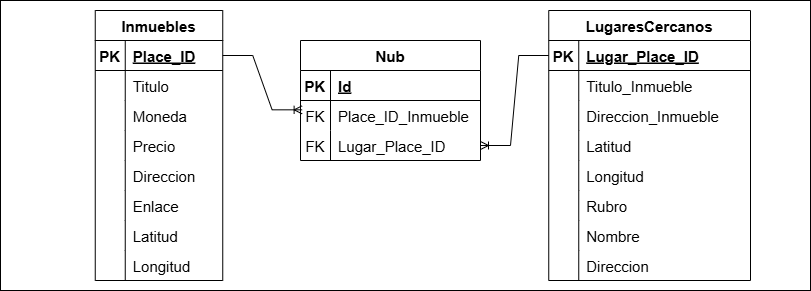

The diagram above was exported from draw.io. Its source (the exported page's mxGraphModel, read from the mxfile embedded in the PNG):
<mxGraphModel dx="1050" dy="522" grid="1" gridSize="10" guides="1" tooltips="1" connect="1" arrows="1" fold="1" page="1" pageScale="1" pageWidth="827" pageHeight="1169" math="0" shadow="0">
  <root>
    <mxCell id="0" />
    <mxCell id="1" parent="0" />
    <mxCell id="08mX7MxqLNH22tpMBtNo-208" value="" style="rounded=0;whiteSpace=wrap;html=1;" vertex="1" parent="1">
      <mxGeometry x="10" y="10" width="810" height="290" as="geometry" />
    </mxCell>
    <mxCell id="08mX7MxqLNH22tpMBtNo-1" value="Inmuebles" style="shape=table;startSize=30;container=1;collapsible=1;childLayout=tableLayout;fixedRows=1;rowLines=0;fontStyle=1;align=center;resizeLast=1;fontSize=15;" vertex="1" parent="1">
      <mxGeometry x="104.75" y="20" width="127.5" height="270" as="geometry">
        <mxRectangle x="32.5" y="140" width="80" height="30" as="alternateBounds" />
      </mxGeometry>
    </mxCell>
    <mxCell id="08mX7MxqLNH22tpMBtNo-2" value="" style="shape=tableRow;horizontal=0;startSize=0;swimlaneHead=0;swimlaneBody=0;fillColor=none;collapsible=0;dropTarget=0;points=[[0,0.5],[1,0.5]];portConstraint=eastwest;top=0;left=0;right=0;bottom=1;fontSize=15;" vertex="1" parent="08mX7MxqLNH22tpMBtNo-1">
      <mxGeometry y="30" width="127.5" height="30" as="geometry" />
    </mxCell>
    <mxCell id="08mX7MxqLNH22tpMBtNo-3" value="PK" style="shape=partialRectangle;connectable=0;fillColor=none;top=0;left=0;bottom=0;right=0;fontStyle=1;overflow=hidden;fontSize=15;" vertex="1" parent="08mX7MxqLNH22tpMBtNo-2">
      <mxGeometry width="30" height="30" as="geometry">
        <mxRectangle width="30" height="30" as="alternateBounds" />
      </mxGeometry>
    </mxCell>
    <mxCell id="08mX7MxqLNH22tpMBtNo-4" value="Place_ID" style="shape=partialRectangle;connectable=0;fillColor=none;top=0;left=0;bottom=0;right=0;align=left;spacingLeft=6;fontStyle=5;overflow=hidden;fontSize=15;" vertex="1" parent="08mX7MxqLNH22tpMBtNo-2">
      <mxGeometry x="30" width="97.5" height="30" as="geometry">
        <mxRectangle width="97.5" height="30" as="alternateBounds" />
      </mxGeometry>
    </mxCell>
    <mxCell id="08mX7MxqLNH22tpMBtNo-5" value="" style="shape=tableRow;horizontal=0;startSize=0;swimlaneHead=0;swimlaneBody=0;fillColor=none;collapsible=0;dropTarget=0;points=[[0,0.5],[1,0.5]];portConstraint=eastwest;top=0;left=0;right=0;bottom=0;fontSize=15;" vertex="1" parent="08mX7MxqLNH22tpMBtNo-1">
      <mxGeometry y="60" width="127.5" height="30" as="geometry" />
    </mxCell>
    <mxCell id="08mX7MxqLNH22tpMBtNo-6" value="" style="shape=partialRectangle;connectable=0;fillColor=none;top=0;left=0;bottom=0;right=0;editable=1;overflow=hidden;fontSize=15;" vertex="1" parent="08mX7MxqLNH22tpMBtNo-5">
      <mxGeometry width="30" height="30" as="geometry">
        <mxRectangle width="30" height="30" as="alternateBounds" />
      </mxGeometry>
    </mxCell>
    <mxCell id="08mX7MxqLNH22tpMBtNo-7" value="Titulo" style="shape=partialRectangle;connectable=0;fillColor=none;top=0;left=0;bottom=0;right=0;align=left;spacingLeft=6;overflow=hidden;fontSize=15;" vertex="1" parent="08mX7MxqLNH22tpMBtNo-5">
      <mxGeometry x="30" width="97.5" height="30" as="geometry">
        <mxRectangle width="97.5" height="30" as="alternateBounds" />
      </mxGeometry>
    </mxCell>
    <mxCell id="08mX7MxqLNH22tpMBtNo-8" value="" style="shape=tableRow;horizontal=0;startSize=0;swimlaneHead=0;swimlaneBody=0;fillColor=none;collapsible=0;dropTarget=0;points=[[0,0.5],[1,0.5]];portConstraint=eastwest;top=0;left=0;right=0;bottom=0;fontSize=15;" vertex="1" parent="08mX7MxqLNH22tpMBtNo-1">
      <mxGeometry y="90" width="127.5" height="30" as="geometry" />
    </mxCell>
    <mxCell id="08mX7MxqLNH22tpMBtNo-9" value="" style="shape=partialRectangle;connectable=0;fillColor=none;top=0;left=0;bottom=0;right=0;editable=1;overflow=hidden;fontSize=15;" vertex="1" parent="08mX7MxqLNH22tpMBtNo-8">
      <mxGeometry width="30" height="30" as="geometry">
        <mxRectangle width="30" height="30" as="alternateBounds" />
      </mxGeometry>
    </mxCell>
    <mxCell id="08mX7MxqLNH22tpMBtNo-10" value="Moneda" style="shape=partialRectangle;connectable=0;fillColor=none;top=0;left=0;bottom=0;right=0;align=left;spacingLeft=6;overflow=hidden;fontSize=15;" vertex="1" parent="08mX7MxqLNH22tpMBtNo-8">
      <mxGeometry x="30" width="97.5" height="30" as="geometry">
        <mxRectangle width="97.5" height="30" as="alternateBounds" />
      </mxGeometry>
    </mxCell>
    <mxCell id="08mX7MxqLNH22tpMBtNo-172" style="shape=tableRow;horizontal=0;startSize=0;swimlaneHead=0;swimlaneBody=0;fillColor=none;collapsible=0;dropTarget=0;points=[[0,0.5],[1,0.5]];portConstraint=eastwest;top=0;left=0;right=0;bottom=0;fontSize=15;" vertex="1" parent="08mX7MxqLNH22tpMBtNo-1">
      <mxGeometry y="120" width="127.5" height="30" as="geometry" />
    </mxCell>
    <mxCell id="08mX7MxqLNH22tpMBtNo-173" style="shape=partialRectangle;connectable=0;fillColor=none;top=0;left=0;bottom=0;right=0;editable=1;overflow=hidden;fontSize=15;" vertex="1" parent="08mX7MxqLNH22tpMBtNo-172">
      <mxGeometry width="30" height="30" as="geometry">
        <mxRectangle width="30" height="30" as="alternateBounds" />
      </mxGeometry>
    </mxCell>
    <mxCell id="08mX7MxqLNH22tpMBtNo-174" value="Precio" style="shape=partialRectangle;connectable=0;fillColor=none;top=0;left=0;bottom=0;right=0;align=left;spacingLeft=6;overflow=hidden;fontSize=15;" vertex="1" parent="08mX7MxqLNH22tpMBtNo-172">
      <mxGeometry x="30" width="97.5" height="30" as="geometry">
        <mxRectangle width="97.5" height="30" as="alternateBounds" />
      </mxGeometry>
    </mxCell>
    <mxCell id="08mX7MxqLNH22tpMBtNo-175" style="shape=tableRow;horizontal=0;startSize=0;swimlaneHead=0;swimlaneBody=0;fillColor=none;collapsible=0;dropTarget=0;points=[[0,0.5],[1,0.5]];portConstraint=eastwest;top=0;left=0;right=0;bottom=0;fontSize=15;" vertex="1" parent="08mX7MxqLNH22tpMBtNo-1">
      <mxGeometry y="150" width="127.5" height="30" as="geometry" />
    </mxCell>
    <mxCell id="08mX7MxqLNH22tpMBtNo-176" style="shape=partialRectangle;connectable=0;fillColor=none;top=0;left=0;bottom=0;right=0;editable=1;overflow=hidden;fontSize=15;" vertex="1" parent="08mX7MxqLNH22tpMBtNo-175">
      <mxGeometry width="30" height="30" as="geometry">
        <mxRectangle width="30" height="30" as="alternateBounds" />
      </mxGeometry>
    </mxCell>
    <mxCell id="08mX7MxqLNH22tpMBtNo-177" value="Direccion" style="shape=partialRectangle;connectable=0;fillColor=none;top=0;left=0;bottom=0;right=0;align=left;spacingLeft=6;overflow=hidden;fontSize=15;" vertex="1" parent="08mX7MxqLNH22tpMBtNo-175">
      <mxGeometry x="30" width="97.5" height="30" as="geometry">
        <mxRectangle width="97.5" height="30" as="alternateBounds" />
      </mxGeometry>
    </mxCell>
    <mxCell id="08mX7MxqLNH22tpMBtNo-178" style="shape=tableRow;horizontal=0;startSize=0;swimlaneHead=0;swimlaneBody=0;fillColor=none;collapsible=0;dropTarget=0;points=[[0,0.5],[1,0.5]];portConstraint=eastwest;top=0;left=0;right=0;bottom=0;fontSize=15;" vertex="1" parent="08mX7MxqLNH22tpMBtNo-1">
      <mxGeometry y="180" width="127.5" height="30" as="geometry" />
    </mxCell>
    <mxCell id="08mX7MxqLNH22tpMBtNo-179" style="shape=partialRectangle;connectable=0;fillColor=none;top=0;left=0;bottom=0;right=0;editable=1;overflow=hidden;fontSize=15;" vertex="1" parent="08mX7MxqLNH22tpMBtNo-178">
      <mxGeometry width="30" height="30" as="geometry">
        <mxRectangle width="30" height="30" as="alternateBounds" />
      </mxGeometry>
    </mxCell>
    <mxCell id="08mX7MxqLNH22tpMBtNo-180" value="Enlace" style="shape=partialRectangle;connectable=0;fillColor=none;top=0;left=0;bottom=0;right=0;align=left;spacingLeft=6;overflow=hidden;fontSize=15;" vertex="1" parent="08mX7MxqLNH22tpMBtNo-178">
      <mxGeometry x="30" width="97.5" height="30" as="geometry">
        <mxRectangle width="97.5" height="30" as="alternateBounds" />
      </mxGeometry>
    </mxCell>
    <mxCell id="08mX7MxqLNH22tpMBtNo-181" style="shape=tableRow;horizontal=0;startSize=0;swimlaneHead=0;swimlaneBody=0;fillColor=none;collapsible=0;dropTarget=0;points=[[0,0.5],[1,0.5]];portConstraint=eastwest;top=0;left=0;right=0;bottom=0;fontSize=15;" vertex="1" parent="08mX7MxqLNH22tpMBtNo-1">
      <mxGeometry y="210" width="127.5" height="30" as="geometry" />
    </mxCell>
    <mxCell id="08mX7MxqLNH22tpMBtNo-182" style="shape=partialRectangle;connectable=0;fillColor=none;top=0;left=0;bottom=0;right=0;editable=1;overflow=hidden;fontSize=15;" vertex="1" parent="08mX7MxqLNH22tpMBtNo-181">
      <mxGeometry width="30" height="30" as="geometry">
        <mxRectangle width="30" height="30" as="alternateBounds" />
      </mxGeometry>
    </mxCell>
    <mxCell id="08mX7MxqLNH22tpMBtNo-183" value="Latitud" style="shape=partialRectangle;connectable=0;fillColor=none;top=0;left=0;bottom=0;right=0;align=left;spacingLeft=6;overflow=hidden;fontSize=15;" vertex="1" parent="08mX7MxqLNH22tpMBtNo-181">
      <mxGeometry x="30" width="97.5" height="30" as="geometry">
        <mxRectangle width="97.5" height="30" as="alternateBounds" />
      </mxGeometry>
    </mxCell>
    <mxCell id="08mX7MxqLNH22tpMBtNo-184" style="shape=tableRow;horizontal=0;startSize=0;swimlaneHead=0;swimlaneBody=0;fillColor=none;collapsible=0;dropTarget=0;points=[[0,0.5],[1,0.5]];portConstraint=eastwest;top=0;left=0;right=0;bottom=0;fontSize=15;" vertex="1" parent="08mX7MxqLNH22tpMBtNo-1">
      <mxGeometry y="240" width="127.5" height="30" as="geometry" />
    </mxCell>
    <mxCell id="08mX7MxqLNH22tpMBtNo-185" style="shape=partialRectangle;connectable=0;fillColor=none;top=0;left=0;bottom=0;right=0;editable=1;overflow=hidden;fontSize=15;" vertex="1" parent="08mX7MxqLNH22tpMBtNo-184">
      <mxGeometry width="30" height="30" as="geometry">
        <mxRectangle width="30" height="30" as="alternateBounds" />
      </mxGeometry>
    </mxCell>
    <mxCell id="08mX7MxqLNH22tpMBtNo-186" value="Longitud" style="shape=partialRectangle;connectable=0;fillColor=none;top=0;left=0;bottom=0;right=0;align=left;spacingLeft=6;overflow=hidden;fontSize=15;" vertex="1" parent="08mX7MxqLNH22tpMBtNo-184">
      <mxGeometry x="30" width="97.5" height="30" as="geometry">
        <mxRectangle width="97.5" height="30" as="alternateBounds" />
      </mxGeometry>
    </mxCell>
    <mxCell id="08mX7MxqLNH22tpMBtNo-11" value="LugaresCercanos" style="shape=table;startSize=30;container=1;collapsible=1;childLayout=tableLayout;fixedRows=1;rowLines=0;fontStyle=1;align=center;resizeLast=1;fontSize=15;" vertex="1" parent="1">
      <mxGeometry x="558.25" y="20" width="201.75" height="270" as="geometry" />
    </mxCell>
    <mxCell id="08mX7MxqLNH22tpMBtNo-12" value="" style="shape=tableRow;horizontal=0;startSize=0;swimlaneHead=0;swimlaneBody=0;fillColor=none;collapsible=0;dropTarget=0;points=[[0,0.5],[1,0.5]];portConstraint=eastwest;top=0;left=0;right=0;bottom=1;fontSize=15;" vertex="1" parent="08mX7MxqLNH22tpMBtNo-11">
      <mxGeometry y="30" width="201.75" height="30" as="geometry" />
    </mxCell>
    <mxCell id="08mX7MxqLNH22tpMBtNo-13" value="PK" style="shape=partialRectangle;connectable=0;fillColor=none;top=0;left=0;bottom=0;right=0;fontStyle=1;overflow=hidden;fontSize=15;" vertex="1" parent="08mX7MxqLNH22tpMBtNo-12">
      <mxGeometry width="30" height="30" as="geometry">
        <mxRectangle width="30" height="30" as="alternateBounds" />
      </mxGeometry>
    </mxCell>
    <mxCell id="08mX7MxqLNH22tpMBtNo-14" value="Lugar_Place_ID" style="shape=partialRectangle;connectable=0;fillColor=none;top=0;left=0;bottom=0;right=0;align=left;spacingLeft=6;fontStyle=5;overflow=hidden;fontSize=15;" vertex="1" parent="08mX7MxqLNH22tpMBtNo-12">
      <mxGeometry x="30" width="171.75" height="30" as="geometry">
        <mxRectangle width="171.75" height="30" as="alternateBounds" />
      </mxGeometry>
    </mxCell>
    <mxCell id="08mX7MxqLNH22tpMBtNo-202" style="shape=tableRow;horizontal=0;startSize=0;swimlaneHead=0;swimlaneBody=0;fillColor=none;collapsible=0;dropTarget=0;points=[[0,0.5],[1,0.5]];portConstraint=eastwest;top=0;left=0;right=0;bottom=0;fontSize=15;" vertex="1" parent="08mX7MxqLNH22tpMBtNo-11">
      <mxGeometry y="60" width="201.75" height="30" as="geometry" />
    </mxCell>
    <mxCell id="08mX7MxqLNH22tpMBtNo-203" style="shape=partialRectangle;connectable=0;fillColor=none;top=0;left=0;bottom=0;right=0;editable=1;overflow=hidden;fontSize=15;" vertex="1" parent="08mX7MxqLNH22tpMBtNo-202">
      <mxGeometry width="30" height="30" as="geometry">
        <mxRectangle width="30" height="30" as="alternateBounds" />
      </mxGeometry>
    </mxCell>
    <mxCell id="08mX7MxqLNH22tpMBtNo-204" value="Titulo_Inmueble" style="shape=partialRectangle;connectable=0;fillColor=none;top=0;left=0;bottom=0;right=0;align=left;spacingLeft=6;overflow=hidden;fontSize=15;" vertex="1" parent="08mX7MxqLNH22tpMBtNo-202">
      <mxGeometry x="30" width="171.75" height="30" as="geometry">
        <mxRectangle width="171.75" height="30" as="alternateBounds" />
      </mxGeometry>
    </mxCell>
    <mxCell id="08mX7MxqLNH22tpMBtNo-15" value="" style="shape=tableRow;horizontal=0;startSize=0;swimlaneHead=0;swimlaneBody=0;fillColor=none;collapsible=0;dropTarget=0;points=[[0,0.5],[1,0.5]];portConstraint=eastwest;top=0;left=0;right=0;bottom=0;fontSize=15;" vertex="1" parent="08mX7MxqLNH22tpMBtNo-11">
      <mxGeometry y="90" width="201.75" height="30" as="geometry" />
    </mxCell>
    <mxCell id="08mX7MxqLNH22tpMBtNo-16" value="" style="shape=partialRectangle;connectable=0;fillColor=none;top=0;left=0;bottom=0;right=0;editable=1;overflow=hidden;fontSize=15;" vertex="1" parent="08mX7MxqLNH22tpMBtNo-15">
      <mxGeometry width="30" height="30" as="geometry">
        <mxRectangle width="30" height="30" as="alternateBounds" />
      </mxGeometry>
    </mxCell>
    <mxCell id="08mX7MxqLNH22tpMBtNo-17" value="Direccion_Inmueble" style="shape=partialRectangle;connectable=0;fillColor=none;top=0;left=0;bottom=0;right=0;align=left;spacingLeft=6;overflow=hidden;fontSize=15;" vertex="1" parent="08mX7MxqLNH22tpMBtNo-15">
      <mxGeometry x="30" width="171.75" height="30" as="geometry">
        <mxRectangle width="171.75" height="30" as="alternateBounds" />
      </mxGeometry>
    </mxCell>
    <mxCell id="08mX7MxqLNH22tpMBtNo-18" value="" style="shape=tableRow;horizontal=0;startSize=0;swimlaneHead=0;swimlaneBody=0;fillColor=none;collapsible=0;dropTarget=0;points=[[0,0.5],[1,0.5]];portConstraint=eastwest;top=0;left=0;right=0;bottom=0;fontSize=15;" vertex="1" parent="08mX7MxqLNH22tpMBtNo-11">
      <mxGeometry y="120" width="201.75" height="30" as="geometry" />
    </mxCell>
    <mxCell id="08mX7MxqLNH22tpMBtNo-19" value="" style="shape=partialRectangle;connectable=0;fillColor=none;top=0;left=0;bottom=0;right=0;editable=1;overflow=hidden;fontSize=15;" vertex="1" parent="08mX7MxqLNH22tpMBtNo-18">
      <mxGeometry width="30" height="30" as="geometry">
        <mxRectangle width="30" height="30" as="alternateBounds" />
      </mxGeometry>
    </mxCell>
    <mxCell id="08mX7MxqLNH22tpMBtNo-20" value="Latitud" style="shape=partialRectangle;connectable=0;fillColor=none;top=0;left=0;bottom=0;right=0;align=left;spacingLeft=6;overflow=hidden;fontSize=15;" vertex="1" parent="08mX7MxqLNH22tpMBtNo-18">
      <mxGeometry x="30" width="171.75" height="30" as="geometry">
        <mxRectangle width="171.75" height="30" as="alternateBounds" />
      </mxGeometry>
    </mxCell>
    <mxCell id="08mX7MxqLNH22tpMBtNo-21" value="" style="shape=tableRow;horizontal=0;startSize=0;swimlaneHead=0;swimlaneBody=0;fillColor=none;collapsible=0;dropTarget=0;points=[[0,0.5],[1,0.5]];portConstraint=eastwest;top=0;left=0;right=0;bottom=0;fontSize=15;" vertex="1" parent="08mX7MxqLNH22tpMBtNo-11">
      <mxGeometry y="150" width="201.75" height="30" as="geometry" />
    </mxCell>
    <mxCell id="08mX7MxqLNH22tpMBtNo-22" value="" style="shape=partialRectangle;connectable=0;fillColor=none;top=0;left=0;bottom=0;right=0;editable=1;overflow=hidden;fontSize=15;" vertex="1" parent="08mX7MxqLNH22tpMBtNo-21">
      <mxGeometry width="30" height="30" as="geometry">
        <mxRectangle width="30" height="30" as="alternateBounds" />
      </mxGeometry>
    </mxCell>
    <mxCell id="08mX7MxqLNH22tpMBtNo-23" value="Longitud" style="shape=partialRectangle;connectable=0;fillColor=none;top=0;left=0;bottom=0;right=0;align=left;spacingLeft=6;overflow=hidden;fontSize=15;" vertex="1" parent="08mX7MxqLNH22tpMBtNo-21">
      <mxGeometry x="30" width="171.75" height="30" as="geometry">
        <mxRectangle width="171.75" height="30" as="alternateBounds" />
      </mxGeometry>
    </mxCell>
    <mxCell id="08mX7MxqLNH22tpMBtNo-190" style="shape=tableRow;horizontal=0;startSize=0;swimlaneHead=0;swimlaneBody=0;fillColor=none;collapsible=0;dropTarget=0;points=[[0,0.5],[1,0.5]];portConstraint=eastwest;top=0;left=0;right=0;bottom=0;fontSize=15;" vertex="1" parent="08mX7MxqLNH22tpMBtNo-11">
      <mxGeometry y="180" width="201.75" height="30" as="geometry" />
    </mxCell>
    <mxCell id="08mX7MxqLNH22tpMBtNo-191" style="shape=partialRectangle;connectable=0;fillColor=none;top=0;left=0;bottom=0;right=0;editable=1;overflow=hidden;fontSize=15;" vertex="1" parent="08mX7MxqLNH22tpMBtNo-190">
      <mxGeometry width="30" height="30" as="geometry">
        <mxRectangle width="30" height="30" as="alternateBounds" />
      </mxGeometry>
    </mxCell>
    <mxCell id="08mX7MxqLNH22tpMBtNo-192" value="Rubro" style="shape=partialRectangle;connectable=0;fillColor=none;top=0;left=0;bottom=0;right=0;align=left;spacingLeft=6;overflow=hidden;fontSize=15;" vertex="1" parent="08mX7MxqLNH22tpMBtNo-190">
      <mxGeometry x="30" width="171.75" height="30" as="geometry">
        <mxRectangle width="171.75" height="30" as="alternateBounds" />
      </mxGeometry>
    </mxCell>
    <mxCell id="08mX7MxqLNH22tpMBtNo-205" style="shape=tableRow;horizontal=0;startSize=0;swimlaneHead=0;swimlaneBody=0;fillColor=none;collapsible=0;dropTarget=0;points=[[0,0.5],[1,0.5]];portConstraint=eastwest;top=0;left=0;right=0;bottom=0;fontSize=15;" vertex="1" parent="08mX7MxqLNH22tpMBtNo-11">
      <mxGeometry y="210" width="201.75" height="30" as="geometry" />
    </mxCell>
    <mxCell id="08mX7MxqLNH22tpMBtNo-206" style="shape=partialRectangle;connectable=0;fillColor=none;top=0;left=0;bottom=0;right=0;editable=1;overflow=hidden;fontSize=15;" vertex="1" parent="08mX7MxqLNH22tpMBtNo-205">
      <mxGeometry width="30" height="30" as="geometry">
        <mxRectangle width="30" height="30" as="alternateBounds" />
      </mxGeometry>
    </mxCell>
    <mxCell id="08mX7MxqLNH22tpMBtNo-207" value="Nombre" style="shape=partialRectangle;connectable=0;fillColor=none;top=0;left=0;bottom=0;right=0;align=left;spacingLeft=6;overflow=hidden;fontSize=15;" vertex="1" parent="08mX7MxqLNH22tpMBtNo-205">
      <mxGeometry x="30" width="171.75" height="30" as="geometry">
        <mxRectangle width="171.75" height="30" as="alternateBounds" />
      </mxGeometry>
    </mxCell>
    <mxCell id="08mX7MxqLNH22tpMBtNo-193" style="shape=tableRow;horizontal=0;startSize=0;swimlaneHead=0;swimlaneBody=0;fillColor=none;collapsible=0;dropTarget=0;points=[[0,0.5],[1,0.5]];portConstraint=eastwest;top=0;left=0;right=0;bottom=0;fontSize=15;" vertex="1" parent="08mX7MxqLNH22tpMBtNo-11">
      <mxGeometry y="240" width="201.75" height="30" as="geometry" />
    </mxCell>
    <mxCell id="08mX7MxqLNH22tpMBtNo-194" style="shape=partialRectangle;connectable=0;fillColor=none;top=0;left=0;bottom=0;right=0;editable=1;overflow=hidden;fontSize=15;" vertex="1" parent="08mX7MxqLNH22tpMBtNo-193">
      <mxGeometry width="30" height="30" as="geometry">
        <mxRectangle width="30" height="30" as="alternateBounds" />
      </mxGeometry>
    </mxCell>
    <mxCell id="08mX7MxqLNH22tpMBtNo-195" value="Direccion" style="shape=partialRectangle;connectable=0;fillColor=none;top=0;left=0;bottom=0;right=0;align=left;spacingLeft=6;overflow=hidden;fontSize=15;" vertex="1" parent="08mX7MxqLNH22tpMBtNo-193">
      <mxGeometry x="30" width="171.75" height="30" as="geometry">
        <mxRectangle width="171.75" height="30" as="alternateBounds" />
      </mxGeometry>
    </mxCell>
    <mxCell id="08mX7MxqLNH22tpMBtNo-49" value="Nub" style="shape=table;startSize=30;container=1;collapsible=1;childLayout=tableLayout;fixedRows=1;rowLines=0;fontStyle=1;align=center;resizeLast=1;fontSize=15;" vertex="1" parent="1">
      <mxGeometry x="310" y="50" width="180" height="120" as="geometry" />
    </mxCell>
    <mxCell id="08mX7MxqLNH22tpMBtNo-50" value="" style="shape=tableRow;horizontal=0;startSize=0;swimlaneHead=0;swimlaneBody=0;fillColor=none;collapsible=0;dropTarget=0;points=[[0,0.5],[1,0.5]];portConstraint=eastwest;top=0;left=0;right=0;bottom=1;fontSize=15;" vertex="1" parent="08mX7MxqLNH22tpMBtNo-49">
      <mxGeometry y="30" width="180" height="30" as="geometry" />
    </mxCell>
    <mxCell id="08mX7MxqLNH22tpMBtNo-51" value="PK" style="shape=partialRectangle;connectable=0;fillColor=none;top=0;left=0;bottom=0;right=0;fontStyle=1;overflow=hidden;fontSize=15;" vertex="1" parent="08mX7MxqLNH22tpMBtNo-50">
      <mxGeometry width="30" height="30" as="geometry">
        <mxRectangle width="30" height="30" as="alternateBounds" />
      </mxGeometry>
    </mxCell>
    <mxCell id="08mX7MxqLNH22tpMBtNo-52" value="Id" style="shape=partialRectangle;connectable=0;fillColor=none;top=0;left=0;bottom=0;right=0;align=left;spacingLeft=6;fontStyle=5;overflow=hidden;fontSize=15;" vertex="1" parent="08mX7MxqLNH22tpMBtNo-50">
      <mxGeometry x="30" width="150" height="30" as="geometry">
        <mxRectangle width="150" height="30" as="alternateBounds" />
      </mxGeometry>
    </mxCell>
    <mxCell id="08mX7MxqLNH22tpMBtNo-53" value="" style="shape=tableRow;horizontal=0;startSize=0;swimlaneHead=0;swimlaneBody=0;fillColor=none;collapsible=0;dropTarget=0;points=[[0,0.5],[1,0.5]];portConstraint=eastwest;top=0;left=0;right=0;bottom=0;fontSize=15;" vertex="1" parent="08mX7MxqLNH22tpMBtNo-49">
      <mxGeometry y="60" width="180" height="30" as="geometry" />
    </mxCell>
    <mxCell id="08mX7MxqLNH22tpMBtNo-54" value="FK" style="shape=partialRectangle;connectable=0;fillColor=none;top=0;left=0;bottom=0;right=0;editable=1;overflow=hidden;fontSize=15;" vertex="1" parent="08mX7MxqLNH22tpMBtNo-53">
      <mxGeometry width="30" height="30" as="geometry">
        <mxRectangle width="30" height="30" as="alternateBounds" />
      </mxGeometry>
    </mxCell>
    <mxCell id="08mX7MxqLNH22tpMBtNo-55" value="Place_ID_Inmueble" style="shape=partialRectangle;connectable=0;fillColor=none;top=0;left=0;bottom=0;right=0;align=left;spacingLeft=6;overflow=hidden;fontSize=15;" vertex="1" parent="08mX7MxqLNH22tpMBtNo-53">
      <mxGeometry x="30" width="150" height="30" as="geometry">
        <mxRectangle width="150" height="30" as="alternateBounds" />
      </mxGeometry>
    </mxCell>
    <mxCell id="08mX7MxqLNH22tpMBtNo-56" value="" style="shape=tableRow;horizontal=0;startSize=0;swimlaneHead=0;swimlaneBody=0;fillColor=none;collapsible=0;dropTarget=0;points=[[0,0.5],[1,0.5]];portConstraint=eastwest;top=0;left=0;right=0;bottom=0;fontSize=15;" vertex="1" parent="08mX7MxqLNH22tpMBtNo-49">
      <mxGeometry y="90" width="180" height="30" as="geometry" />
    </mxCell>
    <mxCell id="08mX7MxqLNH22tpMBtNo-57" value="FK" style="shape=partialRectangle;connectable=0;fillColor=none;top=0;left=0;bottom=0;right=0;editable=1;overflow=hidden;fontSize=15;" vertex="1" parent="08mX7MxqLNH22tpMBtNo-56">
      <mxGeometry width="30" height="30" as="geometry">
        <mxRectangle width="30" height="30" as="alternateBounds" />
      </mxGeometry>
    </mxCell>
    <mxCell id="08mX7MxqLNH22tpMBtNo-58" value="Lugar_Place_ID" style="shape=partialRectangle;connectable=0;fillColor=none;top=0;left=0;bottom=0;right=0;align=left;spacingLeft=6;overflow=hidden;fontSize=15;" vertex="1" parent="08mX7MxqLNH22tpMBtNo-56">
      <mxGeometry x="30" width="150" height="30" as="geometry">
        <mxRectangle width="150" height="30" as="alternateBounds" />
      </mxGeometry>
    </mxCell>
    <mxCell id="08mX7MxqLNH22tpMBtNo-60" value="" style="edgeStyle=entityRelationEdgeStyle;fontSize=15;html=1;endArrow=ERoneToMany;rounded=0;entryX=1;entryY=0.5;entryDx=0;entryDy=0;exitX=0;exitY=0.5;exitDx=0;exitDy=0;" edge="1" parent="1" source="08mX7MxqLNH22tpMBtNo-12" target="08mX7MxqLNH22tpMBtNo-56">
      <mxGeometry width="100" height="100" relative="1" as="geometry">
        <mxPoint x="544.3700000000001" y="145" as="sourcePoint" />
        <mxPoint x="484.25" y="235" as="targetPoint" />
      </mxGeometry>
    </mxCell>
    <mxCell id="08mX7MxqLNH22tpMBtNo-61" value="" style="edgeStyle=entityRelationEdgeStyle;fontSize=15;html=1;endArrow=ERoneToMany;rounded=0;entryX=0.009;entryY=0.311;entryDx=0;entryDy=0;exitX=1;exitY=0.5;exitDx=0;exitDy=0;entryPerimeter=0;" edge="1" parent="1" source="08mX7MxqLNH22tpMBtNo-2" target="08mX7MxqLNH22tpMBtNo-53">
      <mxGeometry width="100" height="100" relative="1" as="geometry">
        <mxPoint x="554.3700000000001" y="155" as="sourcePoint" />
        <mxPoint x="494.25" y="245" as="targetPoint" />
      </mxGeometry>
    </mxCell>
  </root>
</mxGraphModel>